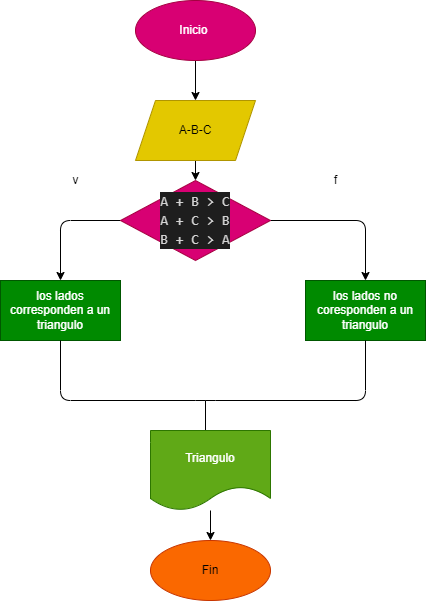

The diagram above was exported from draw.io. Its source (the exported page's mxGraphModel, read from the mxfile embedded in the PNG):
<mxGraphModel dx="562" dy="470" grid="1" gridSize="10" guides="1" tooltips="1" connect="1" arrows="1" fold="1" page="1" pageScale="1" pageWidth="827" pageHeight="1169" math="0" shadow="0">
  <root>
    <mxCell id="0" />
    <mxCell id="1" parent="0" />
    <mxCell id="4" value="" style="edgeStyle=none;html=1;" edge="1" parent="1" source="2" target="3">
      <mxGeometry relative="1" as="geometry" />
    </mxCell>
    <mxCell id="2" value="Inicio&amp;nbsp;" style="ellipse;whiteSpace=wrap;html=1;fillColor=#d80073;fontColor=#ffffff;strokeColor=#A50040;" vertex="1" parent="1">
      <mxGeometry x="230" y="40" width="120" height="60" as="geometry" />
    </mxCell>
    <mxCell id="6" value="" style="edgeStyle=none;html=1;" edge="1" parent="1" source="3" target="5">
      <mxGeometry relative="1" as="geometry" />
    </mxCell>
    <mxCell id="3" value="A-B-C" style="shape=parallelogram;perimeter=parallelogramPerimeter;whiteSpace=wrap;html=1;fixedSize=1;fillColor=#e3c800;strokeColor=#B09500;fontColor=#000000;" vertex="1" parent="1">
      <mxGeometry x="230" y="140" width="120" height="60" as="geometry" />
    </mxCell>
    <mxCell id="8" value="" style="edgeStyle=none;html=1;" edge="1" parent="1" source="5" target="7">
      <mxGeometry relative="1" as="geometry">
        <Array as="points">
          <mxPoint x="460" y="260" />
        </Array>
      </mxGeometry>
    </mxCell>
    <mxCell id="12" value="" style="edgeStyle=none;html=1;" edge="1" parent="1" source="5" target="11">
      <mxGeometry relative="1" as="geometry">
        <Array as="points">
          <mxPoint x="155" y="260" />
        </Array>
      </mxGeometry>
    </mxCell>
    <mxCell id="5" value="&lt;div style=&quot;color: rgb(212 , 212 , 212) ; background-color: rgb(30 , 30 , 30) ; font-family: &amp;#34;consolas&amp;#34; , &amp;#34;courier new&amp;#34; , monospace ; font-size: 14px ; line-height: 19px&quot;&gt;A + B &amp;gt; C&lt;/div&gt;&lt;div style=&quot;color: rgb(212 , 212 , 212) ; background-color: rgb(30 , 30 , 30) ; font-family: &amp;#34;consolas&amp;#34; , &amp;#34;courier new&amp;#34; , monospace ; font-size: 14px ; line-height: 19px&quot;&gt;&lt;div style=&quot;font-family: &amp;#34;consolas&amp;#34; , &amp;#34;courier new&amp;#34; , monospace ; line-height: 19px&quot;&gt;A + C &amp;gt; B&lt;/div&gt;&lt;div style=&quot;font-family: &amp;#34;consolas&amp;#34; , &amp;#34;courier new&amp;#34; , monospace ; line-height: 19px&quot;&gt;&lt;div style=&quot;font-family: &amp;#34;consolas&amp;#34; , &amp;#34;courier new&amp;#34; , monospace ; line-height: 19px&quot;&gt;B + C &amp;gt; A&lt;/div&gt;&lt;/div&gt;&lt;/div&gt;" style="rhombus;whiteSpace=wrap;html=1;fillColor=#d80073;strokeColor=#A50040;fontColor=#ffffff;" vertex="1" parent="1">
      <mxGeometry x="215" y="220" width="150" height="80" as="geometry" />
    </mxCell>
    <mxCell id="7" value="los lados no coresponden a un triangulo" style="whiteSpace=wrap;html=1;fillColor=#008a00;strokeColor=#005700;fontColor=#ffffff;" vertex="1" parent="1">
      <mxGeometry x="400" y="320" width="120" height="60" as="geometry" />
    </mxCell>
    <mxCell id="11" value="los lados corresponden a un triangulo" style="whiteSpace=wrap;html=1;fillColor=#008a00;strokeColor=#005700;fontColor=#ffffff;" vertex="1" parent="1">
      <mxGeometry x="95" y="320" width="120" height="60" as="geometry" />
    </mxCell>
    <mxCell id="13" value="v" style="text;html=1;align=center;verticalAlign=middle;resizable=0;points=[];autosize=1;strokeColor=none;fillColor=none;" vertex="1" parent="1">
      <mxGeometry x="160" y="210" width="20" height="20" as="geometry" />
    </mxCell>
    <mxCell id="14" value="f" style="text;html=1;align=center;verticalAlign=middle;resizable=0;points=[];autosize=1;strokeColor=none;fillColor=none;" vertex="1" parent="1">
      <mxGeometry x="420" y="210" width="20" height="20" as="geometry" />
    </mxCell>
    <mxCell id="15" value="" style="endArrow=none;html=1;entryX=0.5;entryY=1;entryDx=0;entryDy=0;exitX=0.5;exitY=1;exitDx=0;exitDy=0;" edge="1" parent="1" source="7" target="11">
      <mxGeometry width="50" height="50" relative="1" as="geometry">
        <mxPoint x="270" y="360" as="sourcePoint" />
        <mxPoint x="320" y="310" as="targetPoint" />
        <Array as="points">
          <mxPoint x="460" y="440" />
          <mxPoint x="300" y="440" />
          <mxPoint x="155" y="440" />
        </Array>
      </mxGeometry>
    </mxCell>
    <mxCell id="16" value="" style="endArrow=none;html=1;" edge="1" parent="1">
      <mxGeometry width="50" height="50" relative="1" as="geometry">
        <mxPoint x="300" y="470" as="sourcePoint" />
        <mxPoint x="300" y="440" as="targetPoint" />
      </mxGeometry>
    </mxCell>
    <mxCell id="19" value="" style="edgeStyle=none;html=1;" edge="1" parent="1" source="17" target="18">
      <mxGeometry relative="1" as="geometry" />
    </mxCell>
    <mxCell id="17" value="Triangulo" style="shape=document;whiteSpace=wrap;html=1;boundedLbl=1;fillColor=#60a917;fontColor=#ffffff;strokeColor=#2D7600;" vertex="1" parent="1">
      <mxGeometry x="245" y="470" width="120" height="80" as="geometry" />
    </mxCell>
    <mxCell id="18" value="Fin" style="ellipse;whiteSpace=wrap;html=1;fillColor=#fa6800;fontColor=#000000;strokeColor=#C73500;" vertex="1" parent="1">
      <mxGeometry x="245" y="580" width="120" height="60" as="geometry" />
    </mxCell>
  </root>
</mxGraphModel>